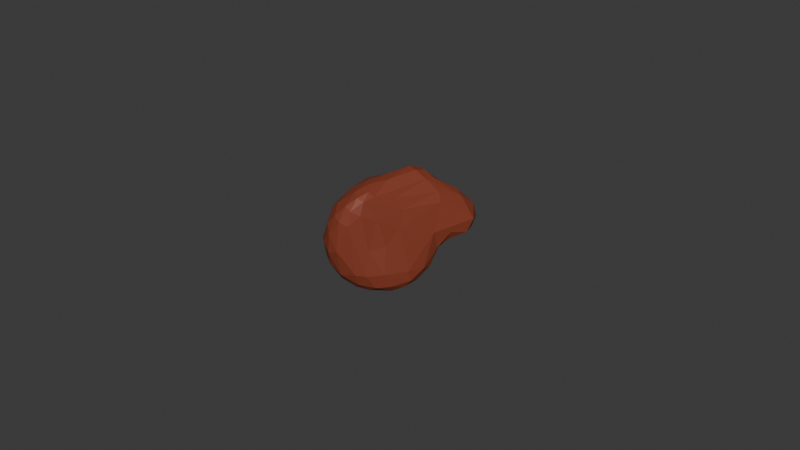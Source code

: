 # Source: agate_piece_3.blend  (saved by Blender 4.2.66; exported with 4.5.12 LTS)
import bpy
from mathutils import Matrix  # noqa: F401  (used for matrix-valued properties, if any)

bpy.ops.wm.read_factory_settings(use_empty=True)
scene = bpy.context.scene
scene.name = 'Scene'

# ---- collections
col_collection = bpy.data.collections.new('Collection'); scene.collection.children.link(col_collection)

# ---- materials (node trees are filled in below, after node groups)
mat_material_001 = bpy.data.materials.new('Material.001')

# ---- material node trees
mat_material_001.use_nodes = True; mat_material_001.node_tree.nodes.clear()
_N = mat_material_001.node_tree.nodes; _L = mat_material_001.node_tree.links
n0 = _N.new('ShaderNodeBsdfPrincipled'); n0.name = 'Principled BSDF'; n0.location = (10, 300)
n0.inputs[0].default_value = (0.2343, 0.04186, 0.01692, 1.0)
n0.inputs[2].default_value = 0.6457
n1 = _N.new('ShaderNodeOutputMaterial'); n1.name = 'Material Output'; n1.location = (300, 300)
_L.new(n0.outputs[0], n1.inputs[0])
n1.is_active_output = True

# ---- world
world_world = bpy.data.worlds.new('World'); scene.world = world_world
world_world.use_nodes = True; world_world.node_tree.nodes.clear()
_N = world_world.node_tree.nodes; _L = world_world.node_tree.links
n0 = _N.new('ShaderNodeOutputWorld'); n0.name = 'World Output'; n0.location = (300, 300)
n1 = _N.new('ShaderNodeBackground'); n1.name = 'Background'; n1.location = (10, 300)
n1.inputs[0].default_value = (0.05088, 0.05088, 0.05088, 1.0)
_L.new(n1.outputs[0], n0.inputs[0])
n0.is_active_output = True
world_world.color = (0.05088, 0.05088, 0.05088)
world_world.sun_shadow_jitter_overblur = 0.0

# ---- meshes
me_cube_001 = bpy.data.meshes.new('Cube.001')
me_cube_001.from_pydata([(-0.01078, -0.002484, 0.005821), (-0.01031, -0.01013, 0.004829), (-0.01214, -0.01215, 0.01509), (-0.01025, -0.01009, 0.02418), (-0.01075, -0.007659, 0.0248), (-0.01098, -0.001262, 0.02568), (-0.0103, 0.005545, 0.02651), (-0.01004, 0.01115, 0.02309), (0.004889, 0.01234, 0.004591), (0.001267, 0.01232, 0.005569), (-0.003488, 0.01124, 0.007754), (-0.00719, 0.006918, 0.007464), (-0.002537, 0.01451, 0.0308), (0.001147, 0.01546, 0.03132), (0.003094, 0.01504, 0.03113), (0.006134, 0.01637, 0.02869), (0.005607, 0.01275, 0.02959), (0.008667, 0.01466, 0.02586), (0.01272, 0.01579, 0.01349), (0.01101, 0.01162, 0.009516), (0.009599, 0.001122, 0.002413), (0.01044, 0.008945, 0.004401), (0.005475, 0.002253, 0.02378), (0.005081, -0.004506, 0.01443), (-0.006007, -0.01128, 0.003144), (-0.004753, -0.01308, 0.005473), (-0.0004259, -0.01038, 0.002524), (-0.0002626, -0.01165, 0.006072), (0.002132, -0.009849, 0.005786), (0.005879, -0.00604, 0.006084), (-0.001468, -0.01214, 0.02629), (-0.003518, -0.01177, 0.02728), (-0.007793, -0.01036, 0.02649), (-0.01163, -0.01151, 0.008862), (-0.01246, -0.007855, 0.00719), (-0.01334, -0.008409, 0.01099), (-0.01295, -0.009657, 0.01676), (-0.01351, -0.006526, 0.01539), (-0.01267, -0.005701, 0.02063), (-0.01334, -0.004921, 0.01131), (-0.01258, -0.003004, 0.009564), (-0.01291, -0.0006226, 0.01821), (-0.01041, 0.004869, 0.0114), (-0.01171, 0.005157, 0.0168), (-0.01157, 0.006532, 0.02318), (-0.008085, 0.01194, 0.01536), (-0.00985, 0.01159, 0.01996), (-0.004993, 0.01559, 0.01526), (-0.004534, 0.01786, 0.02165), (-0.004566, 0.01718, 0.02594), (0.003277, 0.02051, 0.01256), (0.001463, 0.02129, 0.01723), (-0.0008812, 0.01793, 0.02808), (0.001031, 0.02079, 0.02256), (0.006074, 0.0254, 0.01399), (0.008328, 0.02806, 0.01605), (0.00823, 0.0271, 0.01949), (0.007853, 0.02451, 0.02289), (0.004586, 0.02036, 0.02631), (0.004803, 0.01827, 0.01002), (0.009262, 0.02624, 0.01196), (0.009442, 0.02287, 0.02416), (0.007812, 0.01624, 0.00891), (0.01204, 0.02263, 0.01016), (0.01308, 0.02552, 0.01188), (0.01331, 0.02727, 0.01491), (0.01275, 0.02652, 0.01904), (0.01165, 0.02195, 0.02266), (0.009849, 0.01357, 0.008576), (0.01178, 0.01634, 0.01092), (0.01468, 0.02098, 0.01221), (0.01551, 0.02309, 0.01603), (0.01008, 0.01429, 0.02295), (0.01076, 0.005624, 0.004966), (0.01076, 0.01035, 0.01489), (0.009257, 0.0005112, 0.005677), (0.006252, 0.000292, 0.01884), (0.002439, -0.00893, 0.01373), (0.003134, -0.005949, 0.0227), (0.000635, -0.01025, 0.02487), (-0.004557, -0.01474, 0.01363), (-0.001649, -0.01314, 0.02194), (-0.003978, -0.01422, 0.02299), (-0.007695, -0.01485, 0.01259), (-0.007233, -0.01493, 0.01845), (-0.006238, -0.01343, 0.02397), (-0.008485, -0.01331, 0.007649), (-0.0104, -0.01388, 0.01443), (-0.008846, -0.01353, 0.02106), (-0.002526, 0.00772, 0.004116), (0.002503, 0.008063, 0.001956), (0.008733, 0.009025, 0.002823), (0.005796, 0.005932, 0.0005677), (-0.002781, 0.001947, 0.001017), (0.001882, 0.001458, -0.0008078), (0.009219, 0.004554, 0.001301), (-0.006965, 7.781e-05, 0.002891), (0.005671, 0.001204, -0.0007546), (0.008162, 0.0002228, 0.0003887), (-0.001805, -0.002001, -0.0007062), (0.00105, -0.004779, -0.001221), (0.005745, -0.002807, -0.0005743), (0.00652, -0.004608, 0.00173), (-0.008712, -0.004901, 0.002506), (-0.006531, -0.004749, 0.00091), (-0.003412, -0.00598, -0.0003191), (0.00123, -0.007333, -4.747e-05), (-0.01072, -0.007618, 0.004309), (-0.007629, -0.008686, 0.002004), (0.003743, -0.007401, 0.00155), (-0.002307, -0.009473, 0.0008872), (-0.01007, 0.009851, 0.02496), (0.002637, 0.0117, 0.03205), (0.0001002, 0.01188, 0.03251), (-0.008558, 0.008311, 0.02765), (-0.002436, 0.004959, 0.03172), (-0.007914, 0.002906, 0.02966), (0.0001925, 0.002268, 0.03156), (0.003836, 0.001453, 0.02729), (-0.004348, -0.000939, 0.03144), (-0.001882, -0.00308, 0.03157), (-1.452e-05, -0.005942, 0.03051), (0.001286, -0.005118, 0.02909), (-0.007529, -0.004627, 0.0293), (-0.003701, -0.007664, 0.03007), (-0.001414, -0.009362, 0.02942), (0.000503, -0.008658, 0.02858)], [], [(33, 35, 34), (2, 35, 33), (1, 34, 107), (4, 38, 36), (35, 39, 34), (38, 37, 36), (34, 0, 107), (39, 40, 34), (37, 39, 35), (38, 41, 37), (5, 44, 38), (41, 43, 39), (43, 42, 40), (42, 11, 0), (44, 46, 43), (44, 111, 7), (3, 36, 2), (6, 111, 44), (46, 45, 42), (46, 47, 45), (111, 49, 7), (47, 50, 10), (48, 51, 47), (10, 9, 89), (50, 9, 10), (51, 50, 47), (48, 53, 51), (53, 57, 56), (53, 58, 57), (54, 60, 50), (54, 55, 60), (60, 63, 59), (60, 64, 63), (8, 62, 91), (15, 16, 67), (62, 69, 68), (63, 70, 69), (66, 71, 65), (91, 68, 21), (70, 71, 18), (12, 52, 49), (72, 74, 71), (19, 74, 73), (73, 74, 75), (74, 76, 75), (22, 78, 76), (75, 23, 29), (78, 23, 76), (20, 75, 29), (21, 73, 20), (77, 28, 29), (79, 81, 77), (81, 27, 28), (27, 25, 26), (80, 25, 27), (80, 84, 83), (82, 85, 84), (83, 86, 25), (84, 85, 88), (86, 1, 24), (84, 88, 87), (85, 32, 88), (87, 33, 86), (23, 77, 29), (78, 77, 23), (30, 31, 82), (82, 31, 85), (91, 92, 8), (89, 90, 93), (89, 93, 96), (90, 94, 93), (90, 92, 94), (92, 95, 97), (93, 94, 99), (95, 20, 98), (97, 98, 101), (96, 104, 103), (93, 99, 104), (94, 100, 99), (98, 20, 102), (99, 100, 105), (101, 102, 109), (103, 108, 107), (105, 110, 108), (100, 106, 110), (106, 26, 110), (106, 109, 26), (110, 26, 25), (24, 1, 108), (0, 103, 107), (11, 96, 0), (12, 113, 13), (111, 114, 12), (114, 115, 12), (17, 22, 72), (113, 117, 112), (115, 117, 113), (6, 116, 114), (16, 118, 17), (116, 119, 115), (119, 120, 115), (5, 123, 116), (120, 121, 117), (119, 123, 124), (120, 124, 125), (122, 126, 22), (121, 126, 122), (125, 126, 121), (4, 32, 123), (124, 32, 31), (14, 16, 15), (111, 6, 114), (31, 30, 125), (125, 30, 126), (1, 33, 34), (2, 36, 35), (3, 4, 36), (36, 37, 35), (34, 40, 0), (4, 5, 38), (37, 41, 39), (40, 42, 0), (39, 43, 40), (38, 44, 41), (41, 44, 43), (43, 46, 42), (44, 7, 46), (5, 6, 44), (42, 45, 11), (48, 46, 7, 49), (46, 48, 47), (8, 9, 50, 59), (49, 53, 48), (49, 52, 53), (53, 52, 58), (56, 55, 51, 53), (51, 54, 50), (51, 55, 54), (14, 58, 52, 13), (15, 61, 58, 14), (50, 60, 59), (57, 58, 61), (65, 64, 60, 55), (59, 62, 8), (59, 63, 62), (66, 65, 55, 56), (61, 66, 56, 57), (71, 70, 64, 65), (66, 61, 67), (61, 15, 67), (91, 62, 68), (62, 63, 69), (63, 64, 70), (71, 66, 67, 17), (18, 19, 68, 69), (67, 16, 17), (17, 72, 71), (49, 111, 12), (12, 13, 52), (18, 71, 74), (69, 70, 18), (101, 100, 94, 97), (21, 68, 19), (10, 11, 45, 47), (19, 18, 74), (21, 19, 73), (72, 22, 76), (72, 76, 74), (75, 76, 23), (20, 73, 75), (78, 79, 77), (77, 81, 28), (79, 30, 81), (27, 81, 80), (81, 82, 80), (81, 30, 82), (80, 83, 25), (80, 82, 84), (25, 86, 24), (83, 87, 86), (83, 84, 87), (86, 33, 1), (87, 88, 2), (88, 32, 3), (85, 31, 32), (88, 3, 2), (87, 2, 33), (90, 8, 92), (91, 21, 95), (11, 89, 96), (92, 91, 95), (94, 92, 97), (97, 95, 98), (96, 93, 104), (109, 106, 100, 101), (101, 98, 102), (104, 99, 105), (29, 28, 109, 102), (102, 20, 29), (103, 104, 108), (104, 105, 108), (105, 100, 110), (108, 110, 24), (11, 10, 89), (89, 9, 90), (9, 8, 90), (95, 21, 20), (28, 27, 26, 109), (112, 14, 13, 113), (24, 110, 25), (107, 108, 1), (0, 96, 103), (14, 112, 16), (12, 115, 113), (114, 116, 115), (112, 122, 16), (112, 117, 122), (17, 118, 22), (16, 122, 118), (6, 5, 116), (115, 120, 117), (117, 121, 122), (119, 116, 123), (118, 122, 22), (120, 119, 124), (5, 4, 123), (120, 125, 121), (22, 126, 78), (124, 123, 32), (126, 79, 78), (124, 31, 125), (32, 4, 3), (126, 30, 79)])
_uv = me_cube_001.uv_layers.new(name='UVMap')
_uv.uv.foreach_set('vector', [0.4348, 0.004924, 0.4605, 0.04044, 0.4191, 0.04331, 0.5044, 0.005564, 0.4605, 0.04044, 0.4348, 0.004924, 0.3859, 0.01269, 0.4191, 0.04331, 0.3793, 0.04243, 0.6118, 0.04688, 0.5648, 0.06526, 0.5198, 0.03047, 0.4605, 0.04044, 0.4606, 0.07841, 0.4191, 0.04331, 0.5648, 0.06526, 0.5044, 0.06398, 0.5198, 0.03047, 0.4191, 0.04331, 0.3912, 0.107, 0.3793, 0.04243, 0.4606, 0.07841, 0.4382, 0.1021, 0.4191, 0.04331, 0.5044, 0.06398, 0.4606, 0.07841, 0.4605, 0.04044, 0.5648, 0.06526, 0.5351, 0.1204, 0.5044, 0.06398, 0.6156, 0.1113, 0.5855, 0.1902, 0.5648, 0.06526, 0.5351, 0.1204, 0.513, 0.1902, 0.4606, 0.07841, 0.513, 0.1902, 0.4503, 0.1957, 0.4382, 0.1021, 0.4503, 0.1957, 0.3905, 0.2268, 0.3912, 0.107, 0.5855, 0.1902, 0.5484, 0.2595, 0.513, 0.1902, 0.5855, 0.1902, 0.6181, 0.247, 0.5861, 0.2551, 0.6103, 0.007568, 0.5198, 0.03047, 0.5044, 0.005564, 0.625, 0.1828, 0.6181, 0.247, 0.5855, 0.1902, 0.5484, 0.2595, 0.4991, 0.2736, 0.4503, 0.1957, 0.5484, 0.2595, 0.5005, 0.3225, 0.4991, 0.2736, 0.6181, 0.247, 0.5894, 0.3348, 0.5861, 0.2551, 0.5005, 0.3225, 0.4956, 0.3943, 0.4104, 0.3269, 0.5508, 0.333, 0.5244, 0.3838, 0.5005, 0.3225, 0.4104, 0.3269, 0.3953, 0.3845, 0.3782, 0.352, 0.4956, 0.3943, 0.3953, 0.3845, 0.4104, 0.3269, 0.5244, 0.3838, 0.4956, 0.3943, 0.5005, 0.3225, 0.5508, 0.333, 0.5553, 0.3781, 0.5244, 0.3838, 0.5553, 0.3781, 0.5625, 0.423, 0.5469, 0.4199, 0.5553, 0.3781, 0.5792, 0.4002, 0.5625, 0.423, 0.5156, 0.4062, 0.5115, 0.4219, 0.4956, 0.3943, 0.5156, 0.4062, 0.5313, 0.4167, 0.5115, 0.4219, 0.5115, 0.4219, 0.4995, 0.4459, 0.4649, 0.4183, 0.5115, 0.4219, 0.5156, 0.4456, 0.4995, 0.4459, 0.3877, 0.4201, 0.4556, 0.4448, 0.377, 0.4624, 0.6161, 0.4279, 0.6231, 0.4421, 0.5646, 0.4531, 0.4556, 0.4448, 0.4799, 0.4758, 0.4421, 0.4784, 0.4995, 0.4459, 0.5106, 0.4676, 0.4799, 0.4758, 0.5469, 0.4456, 0.5362, 0.4689, 0.5313, 0.4446, 0.377, 0.4624, 0.4421, 0.4784, 0.3777, 0.5207, 0.5106, 0.4676, 0.5362, 0.4689, 0.4955, 0.5046, 0.625, 0.3473, 0.5984, 0.368, 0.5894, 0.3348, 0.6073, 0.5069, 0.5011, 0.5486, 0.5362, 0.4689, 0.4498, 0.5118, 0.5011, 0.5486, 0.3943, 0.568, 0.3943, 0.568, 0.5011, 0.5486, 0.4055, 0.634, 0.5011, 0.5486, 0.559, 0.6505, 0.4055, 0.634, 0.6346, 0.6267, 0.6304, 0.7335, 0.559, 0.6505, 0.4055, 0.634, 0.4959, 0.725, 0.3666, 0.732, 0.6237, 0.7341, 0.4959, 0.725, 0.559, 0.6505, 0.3647, 0.618, 0.4055, 0.634, 0.3666, 0.732, 0.3777, 0.5207, 0.3943, 0.568, 0.3647, 0.618, 0.5004, 0.7994, 0.3947, 0.8355, 0.3809, 0.7696, 0.6134, 0.8419, 0.571, 0.8788, 0.5004, 0.7994, 0.571, 0.8788, 0.4051, 0.8759, 0.3947, 0.8355, 0.4051, 0.8759, 0.4032, 0.9227, 0.3774, 0.8797, 0.4818, 0.9155, 0.4032, 0.9227, 0.4051, 0.8759, 0.4818, 0.9155, 0.5346, 0.9426, 0.4769, 0.9454, 0.5805, 0.9132, 0.592, 0.9384, 0.5346, 0.9426, 0.4769, 0.9454, 0.4255, 0.9615, 0.4032, 0.9227, 0.5346, 0.9426, 0.592, 0.9384, 0.5624, 0.9663, 0.4255, 0.9615, 0.3817, 0.9923, 0.3788, 0.9394, 0.5346, 0.9426, 0.5624, 0.9663, 0.4955, 0.9752, 0.592, 0.9384, 0.6175, 0.952, 0.5624, 0.9663, 0.4955, 0.9752, 0.4358, 0.9937, 0.4255, 0.9615, 0.4959, 0.725, 0.5004, 0.7994, 0.3666, 0.732, 0.6237, 0.7341, 0.5004, 0.7994, 0.4959, 0.725, 0.6184, 0.8867, 0.625, 0.9101, 0.5805, 0.9132, 0.5805, 0.9132, 0.625, 0.9101, 0.592, 0.9384, 0.3372, 0.5254, 0.3057, 0.5641, 0.2951, 0.5027, 0.2124, 0.5272, 0.2715, 0.5387, 0.2162, 0.5985, 0.2124, 0.5272, 0.2162, 0.5985, 0.1618, 0.6129, 0.2715, 0.5387, 0.2673, 0.6088, 0.2162, 0.5985, 0.2715, 0.5387, 0.3057, 0.5641, 0.2673, 0.6088, 0.3057, 0.5641, 0.3468, 0.5801, 0.3047, 0.613, 0.2162, 0.5985, 0.2673, 0.6088, 0.2297, 0.6417, 0.3468, 0.5801, 0.3647, 0.618, 0.3338, 0.6242, 0.3047, 0.613, 0.3338, 0.6242, 0.3048, 0.6529, 0.1618, 0.6129, 0.1855, 0.6702, 0.1522, 0.6731, 0.2162, 0.5985, 0.2297, 0.6417, 0.1855, 0.6702, 0.2673, 0.6088, 0.2603, 0.6686, 0.2297, 0.6417, 0.3338, 0.6242, 0.3647, 0.618, 0.3342, 0.6814, 0.2297, 0.6417, 0.2603, 0.6686, 0.2162, 0.6811, 0.3048, 0.6529, 0.3342, 0.6814, 0.2962, 0.7092, 0.1522, 0.6731, 0.1704, 0.7154, 0.129, 0.7049, 0.2162, 0.6811, 0.2259, 0.7203, 0.1704, 0.7154, 0.2603, 0.6686, 0.2633, 0.6964, 0.2259, 0.7203, 0.2633, 0.6964, 0.25, 0.7376, 0.2259, 0.7203, 0.2633, 0.6964, 0.2962, 0.7092, 0.25, 0.7376, 0.2259, 0.7203, 0.25, 0.7376, 0.2188, 0.75, 0.1865, 0.7426, 0.1333, 0.7463, 0.1704, 0.7154, 0.125, 0.6526, 0.1522, 0.6731, 0.129, 0.7049, 0.1521, 0.5345, 0.1618, 0.6129, 0.125, 0.6526, 0.7769, 0.5104, 0.7546, 0.5349, 0.7452, 0.5074, 0.8726, 0.5071, 0.8403, 0.5375, 0.7769, 0.5104, 0.8403, 0.5375, 0.774, 0.5851, 0.7769, 0.5104, 0.6657, 0.515, 0.6346, 0.6267, 0.6073, 0.5069, 0.7546, 0.5349, 0.7444, 0.609, 0.7296, 0.5359, 0.774, 0.5851, 0.7444, 0.609, 0.7546, 0.5349, 0.8683, 0.5676, 0.8309, 0.5943, 0.8403, 0.5375, 0.6933, 0.5242, 0.6775, 0.6277, 0.6657, 0.515, 0.8309, 0.5943, 0.7884, 0.6322, 0.774, 0.5851, 0.7884, 0.6322, 0.7656, 0.6533, 0.774, 0.5851, 0.8688, 0.6327, 0.8251, 0.6711, 0.8309, 0.5943, 0.7656, 0.6533, 0.7498, 0.6813, 0.7444, 0.609, 0.7884, 0.6322, 0.8251, 0.6711, 0.7874, 0.6977, 0.7656, 0.6533, 0.7874, 0.6977, 0.7656, 0.715, 0.7282, 0.6799, 0.7371, 0.7211, 0.6346, 0.6267, 0.7498, 0.6813, 0.7371, 0.7211, 0.7282, 0.6799, 0.7656, 0.715, 0.7371, 0.7211, 0.7498, 0.6813, 0.8706, 0.6983, 0.8231, 0.7361, 0.8251, 0.6711, 0.7874, 0.6977, 0.8231, 0.7361, 0.7851, 0.746, 0.7252, 0.5104, 0.6933, 0.5242, 0.7031, 0.5, 0.8726, 0.5071, 0.8683, 0.5676, 0.8403, 0.5375, 0.7851, 0.746, 0.7617, 0.75, 0.7656, 0.715, 0.7656, 0.715, 0.7617, 0.75, 0.7371, 0.7211, 0.3859, 0.01269, 0.4348, 0.004924, 0.4191, 0.04331, 0.5044, 0.005564, 0.5198, 0.03047, 0.4605, 0.04044, 0.6103, 0.007568, 0.6118, 0.04688, 0.5198, 0.03047, 0.5198, 0.03047, 0.5044, 0.06398, 0.4605, 0.04044, 0.4191, 0.04331, 0.4382, 0.1021, 0.3912, 0.107, 0.6118, 0.04688, 0.6156, 0.1113, 0.5648, 0.06526, 0.5044, 0.06398, 0.5351, 0.1204, 0.4606, 0.07841, 0.4382, 0.1021, 0.4503, 0.1957, 0.3912, 0.107, 0.4606, 0.07841, 0.513, 0.1902, 0.4382, 0.1021, 0.5648, 0.06526, 0.5855, 0.1902, 0.5351, 0.1204, 0.5351, 0.1204, 0.5855, 0.1902, 0.513, 0.1902, 0.513, 0.1902, 0.5484, 0.2595, 0.4503, 0.1957, 0.5855, 0.1902, 0.5861, 0.2551, 0.5484, 0.2595, 0.6156, 0.1113, 0.625, 0.1828, 0.5855, 0.1902, 0.4503, 0.1957, 0.4991, 0.2736, 0.3905, 0.2268, 0.5508, 0.333, 0.5484, 0.2595, 0.5861, 0.2551, 0.5894, 0.3348, 0.5484, 0.2595, 0.5508, 0.333, 0.5005, 0.3225, 0.3877, 0.4201, 0.3953, 0.3845, 0.4956, 0.3943, 0.4649, 0.4183, 0.5894, 0.3348, 0.5553, 0.3781, 0.5508, 0.333, 0.5894, 0.3348, 0.5984, 0.368, 0.5553, 0.3781, 0.5553, 0.3781, 0.5984, 0.368, 0.5792, 0.4002, 0.5469, 0.4199, 0.5313, 0.4167, 0.5244, 0.3838, 0.5553, 0.3781, 0.5244, 0.3838, 0.5156, 0.4062, 0.4956, 0.3943, 0.5244, 0.3838, 0.5313, 0.4167, 0.5156, 0.4062, 0.6202, 0.4063, 0.5792, 0.4002, 0.5984, 0.368, 0.6234, 0.3798, 0.6161, 0.4279, 0.5684, 0.435, 0.5792, 0.4002, 0.6202, 0.4063, 0.4956, 0.3943, 0.5115, 0.4219, 0.4649, 0.4183, 0.5625, 0.423, 0.5792, 0.4002, 0.5684, 0.435, 0.5313, 0.4446, 0.5156, 0.4456, 0.5115, 0.4219, 0.5313, 0.4167, 0.4649, 0.4183, 0.4556, 0.4448, 0.3877, 0.4201, 0.4649, 0.4183, 0.4995, 0.4459, 0.4556, 0.4448, 0.5469, 0.4456, 0.5313, 0.4446, 0.5313, 0.4167, 0.5469, 0.4199, 0.5684, 0.435, 0.5469, 0.4456, 0.5469, 0.4199, 0.5625, 0.423, 0.5362, 0.4689, 0.5106, 0.4676, 0.5156, 0.4456, 0.5313, 0.4446, 0.5469, 0.4456, 0.5684, 0.435, 0.5646, 0.4531, 0.5684, 0.435, 0.6161, 0.4279, 0.5646, 0.4531, 0.377, 0.4624, 0.4556, 0.4448, 0.4421, 0.4784, 0.4556, 0.4448, 0.4995, 0.4459, 0.4799, 0.4758, 0.4995, 0.4459, 0.5156, 0.4456, 0.5106, 0.4676, 0.5362, 0.4689, 0.5469, 0.4456, 0.5646, 0.4531, 0.6126, 0.4688, 0.4955, 0.5046, 0.4498, 0.5118, 0.4421, 0.4784, 0.4799, 0.4758, 0.5646, 0.4531, 0.6231, 0.4421, 0.6126, 0.4688, 0.6126, 0.4688, 0.5968, 0.5007, 0.5362, 0.4689, 0.5894, 0.3348, 0.6181, 0.247, 0.625, 0.3473, 0.625, 0.3473, 0.6234, 0.3798, 0.5984, 0.368, 0.4955, 0.5046, 0.5362, 0.4689, 0.5011, 0.5486, 0.4799, 0.4758, 0.5106, 0.4676, 0.4955, 0.5046, 0.3048, 0.6529, 0.2603, 0.6686, 0.2673, 0.6088, 0.3047, 0.613, 0.3777, 0.5207, 0.4421, 0.4784, 0.4498, 0.5118, 0.4104, 0.3269, 0.3905, 0.2268, 0.4991, 0.2736, 0.5005, 0.3225, 0.4498, 0.5118, 0.4955, 0.5046, 0.5011, 0.5486, 0.3777, 0.5207, 0.4498, 0.5118, 0.3943, 0.568, 0.6073, 0.5069, 0.6346, 0.6267, 0.559, 0.6505, 0.6073, 0.5069, 0.559, 0.6505, 0.5011, 0.5486, 0.4055, 0.634, 0.559, 0.6505, 0.4959, 0.725, 0.3647, 0.618, 0.3943, 0.568, 0.4055, 0.634, 0.6237, 0.7341, 0.6134, 0.8419, 0.5004, 0.7994, 0.5004, 0.7994, 0.571, 0.8788, 0.3947, 0.8355, 0.6134, 0.8419, 0.6184, 0.8867, 0.571, 0.8788, 0.4051, 0.8759, 0.571, 0.8788, 0.4818, 0.9155, 0.571, 0.8788, 0.5805, 0.9132, 0.4818, 0.9155, 0.571, 0.8788, 0.6184, 0.8867, 0.5805, 0.9132, 0.4818, 0.9155, 0.4769, 0.9454, 0.4032, 0.9227, 0.4818, 0.9155, 0.5805, 0.9132, 0.5346, 0.9426, 0.4032, 0.9227, 0.4255, 0.9615, 0.3788, 0.9394, 0.4769, 0.9454, 0.4955, 0.9752, 0.4255, 0.9615, 0.4769, 0.9454, 0.5346, 0.9426, 0.4955, 0.9752, 0.4255, 0.9615, 0.4358, 0.9937, 0.3817, 0.9923, 0.4955, 0.9752, 0.5624, 0.9663, 0.5045, 0.9974, 0.5624, 0.9663, 0.6175, 0.952, 0.6042, 0.9946, 0.592, 0.9384, 0.625, 0.9101, 0.6175, 0.952, 0.5624, 0.9663, 0.6042, 0.9946, 0.5045, 0.9974, 0.4955, 0.9752, 0.5045, 0.9974, 0.4358, 0.9937, 0.2715, 0.5387, 0.2951, 0.5027, 0.3057, 0.5641, 0.3372, 0.5254, 0.3761, 0.5223, 0.3468, 0.5801, 0.1521, 0.5345, 0.2124, 0.5272, 0.1618, 0.6129, 0.3057, 0.5641, 0.3372, 0.5254, 0.3468, 0.5801, 0.2673, 0.6088, 0.3057, 0.5641, 0.3047, 0.613, 0.3047, 0.613, 0.3468, 0.5801, 0.3338, 0.6242, 0.1618, 0.6129, 0.2162, 0.5985, 0.1855, 0.6702, 0.2962, 0.7092, 0.2633, 0.6964, 0.2603, 0.6686, 0.3048, 0.6529, 0.3048, 0.6529, 0.3338, 0.6242, 0.3342, 0.6814, 0.1855, 0.6702, 0.2297, 0.6417, 0.2162, 0.6811, 0.3666, 0.732, 0.2958, 0.75, 0.2962, 0.7092, 0.3342, 0.6814, 0.3342, 0.6814, 0.3647, 0.618, 0.3666, 0.732, 0.1522, 0.6731, 0.1855, 0.6702, 0.1704, 0.7154, 0.1855, 0.6702, 0.2162, 0.6811, 0.1704, 0.7154, 0.2162, 0.6811, 0.2603, 0.6686, 0.2259, 0.7203, 0.1704, 0.7154, 0.2259, 0.7203, 0.1865, 0.7426, 0.1521, 0.5345, 0.1954, 0.5, 0.2124, 0.5272, 0.2124, 0.5272, 0.2593, 0.5, 0.2715, 0.5387, 0.2593, 0.5, 0.2951, 0.5027, 0.2715, 0.5387, 0.3468, 0.5801, 0.3777, 0.5207, 0.3647, 0.618, 0.2958, 0.75, 0.2656, 0.75, 0.25, 0.7376, 0.2962, 0.7092, 0.7296, 0.5359, 0.7252, 0.5104, 0.7452, 0.5074, 0.7546, 0.5349, 0.1865, 0.7426, 0.2259, 0.7203, 0.2188, 0.75, 0.129, 0.7049, 0.1704, 0.7154, 0.1333, 0.7463, 0.125, 0.6526, 0.1618, 0.6129, 0.1522, 0.6731, 0.7252, 0.5104, 0.7296, 0.5359, 0.6933, 0.5242, 0.7769, 0.5104, 0.774, 0.5851, 0.7546, 0.5349, 0.8403, 0.5375, 0.8309, 0.5943, 0.774, 0.5851, 0.7296, 0.5359, 0.7282, 0.6799, 0.6933, 0.5242, 0.7296, 0.5359, 0.7444, 0.609, 0.7282, 0.6799, 0.6657, 0.515, 0.6775, 0.6277, 0.6346, 0.6267, 0.6933, 0.5242, 0.7282, 0.6799, 0.6775, 0.6277, 0.8683, 0.5676, 0.8688, 0.6327, 0.8309, 0.5943, 0.774, 0.5851, 0.7656, 0.6533, 0.7444, 0.609, 0.7444, 0.609, 0.7498, 0.6813, 0.7282, 0.6799, 0.7884, 0.6322, 0.8309, 0.5943, 0.8251, 0.6711, 0.6775, 0.6277, 0.7282, 0.6799, 0.6346, 0.6267, 0.7656, 0.6533, 0.7884, 0.6322, 0.7874, 0.6977, 0.8688, 0.6327, 0.8706, 0.6983, 0.8251, 0.6711, 0.7656, 0.6533, 0.7656, 0.715, 0.7498, 0.6813, 0.6346, 0.6267, 0.7371, 0.7211, 0.6304, 0.7335, 0.7874, 0.6977, 0.8251, 0.6711, 0.8231, 0.7361, 0.7371, 0.7211, 0.7234, 0.7458, 0.6304, 0.7335, 0.7874, 0.6977, 0.7851, 0.746, 0.7656, 0.715, 0.8231, 0.7361, 0.8706, 0.6983, 0.8644, 0.7466, 0.7371, 0.7211, 0.7617, 0.75, 0.7234, 0.7458])
me_cube_001.materials.append(mat_material_001)
me_cube_001.update()

# ---- objects
ob_cube = bpy.data.objects.new('Cube', me_cube_001)

# ---- transforms, parenting, visibility, modifiers, constraints
ob_cube.location = (0.0, 0.0, 0.0)

# ---- collection membership
col_collection.objects.link(ob_cube)

# ---- scene / render settings (as saved in the file)
scene.frame_start = 1; scene.frame_end = 250; scene.frame_set(1)
scene.render.engine = 'BLENDER_EEVEE_NEXT'
bpy.context.view_layer.update()

# ---- added for rendering (the .blend has no active camera and no usable light): camera, sun
cam_auto = bpy.data.cameras.new('AutoCamera')
cam_auto.lens = 50.0
cam_auto.sensor_width = 36.0
cam_auto.clip_end = 1000.0
ob_auto_camera = bpy.data.objects.new('AutoCamera', cam_auto)
scene.collection.objects.link(ob_auto_camera)
ob_auto_camera.location = (0.186044, -0.215486, 0.16368)
ob_auto_camera.rotation_euler = (1.09748, -7.21219e-08, 0.694738)
scene.camera = ob_auto_camera
light_auto_sun = bpy.data.lights.new('AutoSun', 'SUN')
light_auto_sun.energy = 3.0
light_auto_sun.angle = 0.0523599
ob_auto_sun = bpy.data.objects.new('AutoSun', light_auto_sun)
scene.collection.objects.link(ob_auto_sun)
ob_auto_sun.rotation_euler = (0.872665, 0.174533, 0.523599)
bpy.context.view_layer.update()
